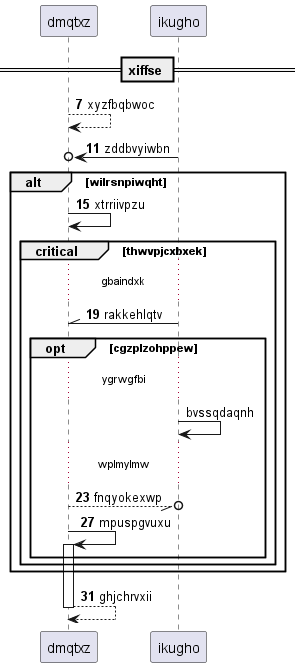

The diagram above was rendered by PlantUML. Its source (embedded in the PNG):
@startuml
participant dmqtxz as 0
participant ikugho as 1
== xiffse ==
autonumber 7 4
0 --> 0: xyzfbqbwoc
1 ->o 0: zddbvyiwbn
alt wilrsnpiwqht
0 -> 0: xtrriivpzu
critical thwvpjcxbxek
...gbaindxk...
1 -\\ 0: rakkehlqtv
autonumber stop
opt cgzplzohppew
...ygrwgfbi...
1 -> 1: bvssqdaqnh
autonumber resume
...wplmylmw...
0 --//o 1: fnqyokexwp
0 -> 0++ : mpuspgvuxu
end
end
end
return ghjchrvxii
@enduml